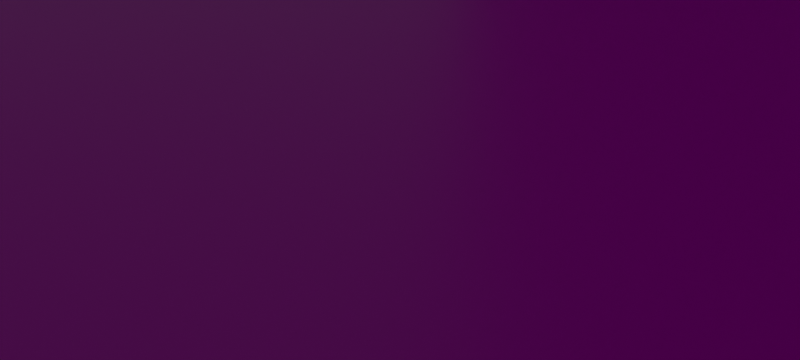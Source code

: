 # Source: SQUID_GAME-_tugofwar.blend  (saved by Blender 3.6.11; exported with 4.5.12 LTS)
import bpy
from mathutils import Matrix  # noqa: F401  (used for matrix-valued properties, if any)

bpy.ops.wm.read_factory_settings(use_empty=True)
scene = bpy.context.scene
scene.name = 'Scene'

# ---- collections
col_collection = bpy.data.collections.new('Collection'); scene.collection.children.link(col_collection)

# ---- images (referenced by path relative to the original .blend; pixels are not part of the script)
import os
ASSET_DIR = os.environ.get("B2B_ASSET_DIR", "")  # directory of the original .blend (textures are referenced by path, not embedded)
HERE = os.path.dirname(os.path.abspath(__file__))  # packed textures are extracted next to this script under _unpacked/

def load_image(name, relpath, width, height, colorspace="sRGB"):
    """Load a texture the original file referenced (path relative to the .blend, or extracted next to this script)."""
    p = next((c for c in (os.path.join(HERE, relpath), os.path.join(ASSET_DIR, relpath)) if relpath and os.path.exists(c)), "")
    if p:
        img = bpy.data.images.load(p, check_existing=True)
        img.name = name
    else:  # same state as the original file: an image datablock whose file is absent (Cycles renders it pink)
        img = bpy.data.images.new(name, width, height)
        img.source = "FILE"
        img.filepath = "//" + (relpath or name)
    img.colorspace_settings.name = colorspace
    return img
img_metal046b_2k_color_jpg = load_image('Metal046B_2K_Color.jpg', 'Metal046B_2K_Color.jpg', 1024, 1024, 'sRGB')
img_metal046b_2k_normalgl_jpg = load_image('Metal046B_2K_NormalGL.jpg', 'Metal046B_2K_NormalGL.jpg', 1024, 1024, 'Non-Color')
img_metal046b_2k_roughness_jpg = load_image('Metal046B_2K_Roughness.jpg', 'Metal046B_2K_Roughness.jpg', 1024, 1024, 'Non-Color')
img_metal046b_2k_displacement_jpg = load_image('Metal046B_2K_Displacement.jpg', 'Metal046B_2K_Displacement.jpg', 1024, 1024, 'Non-Color')
img_bricks058_2k_normalgl_jpg = load_image('Bricks058_2K_NormalGL.jpg', 'Bricks058_2K_NormalGL.jpg', 1024, 1024, 'Non-Color')
img_bricks058_2k_roughness_jpg = load_image('Bricks058_2K_Roughness.jpg', 'Bricks058_2K_Roughness.jpg', 1024, 1024, 'sRGB')
img_bricks058_2k_color_jpg = load_image('Bricks058_2K_Color.jpg', 'Bricks058_2K_Color.jpg', 1024, 1024, 'sRGB')
img_bricks058_2k_ambientocclusion_jpg = load_image('Bricks058_2K_AmbientOcclusion.jpg', 'Bricks058_2K_AmbientOcclusion.jpg', 1024, 1024, 'Non-Color')
img_bricks060_2k_normalgl_jpg = load_image('Bricks060_2K_NormalGL.jpg', 'Bricks060_2K_NormalGL.jpg', 1024, 1024, 'Non-Color')
img_bricks060_2k_color_jpg = load_image('Bricks060_2K_Color.jpg', 'Bricks060_2K_Color.jpg', 1024, 1024, 'sRGB')
img_plastic016b_4k_normalgl_jpg = load_image('Plastic016B_4K_NormalGL.jpg', 'Plastic016B_4K_NormalGL.jpg', 1024, 1024, 'Non-Color')
img_plastic016b_4k_color_jpg = load_image('Plastic016B_4K_Color.jpg', 'Plastic016B_4K_Color.jpg', 1024, 1024, 'sRGB')
img_plastic016b_4k_roughness_jpg = load_image('Plastic016B_4K_Roughness.jpg', 'Plastic016B_4K_Roughness.jpg', 1024, 1024, 'Non-Color')

# ---- materials (node trees are filled in below, after node groups)
mat_material = bpy.data.materials.new('Material')
mat_material.alpha_threshold = 0.0
mat_material.use_transparent_shadow = False
mat_material.roughness = 0.5
mat_material.line_color = (0.0, 0.0, 0.0, 1.0)
mat_material_002 = bpy.data.materials.new('Material.002')
mat_material_002.use_transparent_shadow = False
mat_material_005 = bpy.data.materials.new('Material.005')
mat_material_005.use_transparent_shadow = False
mat_material_006 = bpy.data.materials.new('Material.006')
mat_material_006.use_transparent_shadow = False
mat_material_008 = bpy.data.materials.new('Material.008')
mat_material_008.use_transparent_shadow = False
mat_material_007 = bpy.data.materials.new('Material.007')
mat_material_007.use_transparent_shadow = False

# ---- material node trees
mat_material.use_nodes = True; mat_material.node_tree.nodes.clear()
_N = mat_material.node_tree.nodes; _L = mat_material.node_tree.links
n0 = _N.new('ShaderNodeOutputMaterial'); n0.name = 'Material Output'; n0.location = (1306, 300)
n1 = _N.new('ShaderNodeTexImage'); n1.name = 'Image Texture'; n1.location = (-273, 231)
n1.image = img_metal046b_2k_color_jpg
n2 = _N.new('ShaderNodeTexImage'); n2.name = 'Image Texture.001'; n2.location = (-553, -89)
n2.image = img_metal046b_2k_normalgl_jpg
n3 = _N.new('ShaderNodeNormalMap'); n3.name = 'Normal Map'; n3.location = (-236, -314)
n4 = _N.new('ShaderNodeTexImage'); n4.name = 'Image Texture.002'; n4.location = (376, -302)
n4.image = img_metal046b_2k_roughness_jpg
n5 = _N.new('ShaderNodeValToRGB'); n5.name = 'Color Ramp'; n5.location = (-193, -25)
while len(n5.color_ramp.elements) > 1: n5.color_ramp.elements.remove(n5.color_ramp.elements[-1])
n5.color_ramp.elements[0].position = 0.0; n5.color_ramp.elements[0].color = (0.0, 0.0, 0.0, 1.0)
_e = n5.color_ramp.elements.new(1.0); _e.color = (1.0, 1.0, 1.0, 1.0)
n6 = _N.new('ShaderNodeBsdfPrincipled'); n6.name = 'Principled BSDF'; n6.location = (460, 577)
n6.distribution = 'GGX'
n6.subsurface_method = 'RANDOM_WALK_SKIN'
n6.inputs[3].default_value = 1.45
n6.inputs[27].default_value = (0.0, 0.0, 0.0, 1.0)
n6.inputs[28].default_value = 1.0
n7 = _N.new('ShaderNodeTexImage'); n7.name = 'Image Texture.003'; n7.location = (-695, 345)
n7.image = img_metal046b_2k_displacement_jpg
_L.new(n6.outputs[0], n0.inputs[0])
_L.new(n1.outputs[0], n6.inputs[0])
_L.new(n2.outputs[0], n3.inputs[1])
_L.new(n3.outputs[0], n6.inputs[5])
_L.new(n5.outputs[0], n6.inputs[2])
_L.new(n4.outputs[0], n5.inputs[0])
n0.is_active_output = True
mat_material_002.use_nodes = True; mat_material_002.node_tree.nodes.clear()
_N = mat_material_002.node_tree.nodes; _L = mat_material_002.node_tree.links
n0 = _N.new('ShaderNodeTexCoord'); n0.name = 'Texture Coordinate'; n0.location = (-423, 427)
n1 = _N.new('ShaderNodeOutputMaterial'); n1.name = 'Material Output'; n1.location = (1585, 740)
n2 = _N.new('ShaderNodeBsdfPrincipled'); n2.name = 'Principled BSDF'; n2.location = (1030, 677)
n2.distribution = 'GGX'
n2.subsurface_method = 'RANDOM_WALK_SKIN'
n2.inputs[3].default_value = 1.45
n2.inputs[27].default_value = (0.0, 0.0, 0.0, 1.0)
n2.inputs[28].default_value = 1.0
n3 = _N.new('ShaderNodeNormalMap'); n3.name = 'Normal Map'; n3.location = (708, 38)
n4 = _N.new('ShaderNodeTexImage'); n4.name = 'Image Texture.001'; n4.location = (689, -183)
n4.image = img_bricks058_2k_normalgl_jpg
n5 = _N.new('ShaderNodeTexImage'); n5.name = 'Image Texture.002'; n5.location = (-299, 90)
n5.image = img_bricks058_2k_roughness_jpg
n6 = _N.new('ShaderNodeMapping'); n6.name = 'Mapping'; n6.location = (-174, 417)
n6.inputs[1].default_value = (0.9, -7.6, 0.0)
n6.inputs[2].default_value = (3.142, 3.142, 1.571)
n6.inputs[3].default_value = (20.0, 20.0, 0.0)
n7 = _N.new('ShaderNodeValToRGB'); n7.name = 'Color Ramp'; n7.location = (342, 53)
while len(n7.color_ramp.elements) > 1: n7.color_ramp.elements.remove(n7.color_ramp.elements[-1])
n7.color_ramp.elements[0].position = 0.6888; n7.color_ramp.elements[0].color = (0.0, 0.0, 0.0, 1.0)
_e = n7.color_ramp.elements.new(1.0); _e.color = (1.0, 1.0, 1.0, 1.0)
n8 = _N.new('ShaderNodeMix'); n8.name = 'Mix'; n8.location = (379, 299)
n8.data_type = 'RGBA'
n8.blend_type = 'MULTIPLY'
n9 = _N.new('ShaderNodeTexImage'); n9.name = 'Image Texture'; n9.location = (63, 408)
n9.image = img_bricks058_2k_color_jpg
n10 = _N.new('ShaderNodeTexImage'); n10.name = 'Image Texture.003'; n10.location = (47, -5)
n10.image = img_bricks058_2k_ambientocclusion_jpg
_L.new(n2.outputs[0], n1.inputs[0])
_L.new(n6.outputs[0], n9.inputs[0])
_L.new(n0.outputs[2], n6.inputs[0])
_L.new(n7.outputs[0], n2.inputs[2])
_L.new(n3.outputs[0], n2.inputs[5])
_L.new(n4.outputs[0], n3.inputs[1])
_L.new(n8.outputs[2], n2.inputs[0])
_L.new(n9.outputs[0], n8.inputs[6])
_L.new(n10.outputs[0], n8.inputs[7])
n1.is_active_output = True
mat_material_005.use_nodes = True; mat_material_005.node_tree.nodes.clear()
_N = mat_material_005.node_tree.nodes; _L = mat_material_005.node_tree.links
n0 = _N.new('ShaderNodeTexCoord'); n0.name = 'Texture Coordinate'; n0.location = (-845, 198)
n1 = _N.new('ShaderNodeMapping'); n1.name = 'Mapping'; n1.location = (-644, 192)
n1.inputs[2].default_value = (3.142, 3.142, 1.571)
n1.inputs[3].default_value = (10.0, 20.0, 0.5)
n2 = _N.new('ShaderNodeNormalMap'); n2.name = 'Normal Map'; n2.location = (-217, -281)
n3 = _N.new('ShaderNodeTexImage'); n3.name = 'Image Texture.001'; n3.location = (-577, -188)
n3.image = img_bricks060_2k_normalgl_jpg
n4 = _N.new('ShaderNodeOutputMaterial'); n4.name = 'Material Output'; n4.location = (707, 343)
n5 = _N.new('ShaderNodeBsdfPrincipled'); n5.name = 'Principled BSDF'; n5.location = (425, 366)
n5.distribution = 'GGX'
n5.subsurface_method = 'RANDOM_WALK_SKIN'
n5.inputs[3].default_value = 1.45
n5.inputs[27].default_value = (0.0, 0.0, 0.0, 1.0)
n5.inputs[28].default_value = 1.0
n6 = _N.new('ShaderNodeTexImage'); n6.name = 'Image Texture'; n6.location = (-77, 596)
n6.image = img_bricks060_2k_color_jpg
n7 = _N.new('ShaderNodeValToRGB'); n7.name = 'Color Ramp'; n7.location = (-142, 45)
while len(n7.color_ramp.elements) > 1: n7.color_ramp.elements.remove(n7.color_ramp.elements[-1])
n7.color_ramp.elements[0].position = 0.0; n7.color_ramp.elements[0].color = (0.0, 0.0, 0.0, 1.0)
_e = n7.color_ramp.elements.new(1.0); _e.color = (1.0, 1.0, 1.0, 1.0)
n8 = _N.new('ShaderNodeTexImage'); n8.name = 'Image Texture.002'; n8.location = (-424, 113)
_L.new(n5.outputs[0], n4.inputs[0])
_L.new(n6.outputs[0], n5.inputs[0])
_L.new(n0.outputs[2], n1.inputs[0])
_L.new(n2.outputs[0], n5.inputs[5])
_L.new(n3.outputs[0], n2.inputs[1])
_L.new(n1.outputs[0], n6.inputs[0])
_L.new(n7.outputs[0], n5.inputs[2])
_L.new(n8.outputs[0], n7.inputs[0])
n4.is_active_output = True
mat_material_006.use_nodes = True; mat_material_006.node_tree.nodes.clear()
_N = mat_material_006.node_tree.nodes; _L = mat_material_006.node_tree.links
n0 = _N.new('ShaderNodeBsdfPrincipled'); n0.name = 'Principled BSDF'; n0.location = (10, 300)
n0.distribution = 'GGX'
n0.subsurface_method = 'RANDOM_WALK_SKIN'
n0.inputs[3].default_value = 1.45
n0.inputs[27].default_value = (0.0, 0.0, 0.0, 1.0)
n0.inputs[28].default_value = 1.0
n1 = _N.new('ShaderNodeOutputMaterial'); n1.name = 'Material Output'; n1.location = (300, 300)
n2 = _N.new('ShaderNodeNormalMap'); n2.name = 'Normal Map'; n2.location = (-198, -129)
n3 = _N.new('ShaderNodeTexImage'); n3.name = 'Image Texture.001'; n3.location = (-530, -75)
n3.image = img_plastic016b_4k_normalgl_jpg
n4 = _N.new('ShaderNodeTexImage'); n4.name = 'Image Texture'; n4.location = (-471, 788)
n4.image = img_plastic016b_4k_color_jpg
n5 = _N.new('ShaderNodeTexImage'); n5.name = 'Image Texture.002'; n5.location = (-780, 264)
n5.image = img_plastic016b_4k_roughness_jpg
n6 = _N.new('ShaderNodeValToRGB'); n6.name = 'Color Ramp'; n6.location = (-379, 256)
while len(n6.color_ramp.elements) > 1: n6.color_ramp.elements.remove(n6.color_ramp.elements[-1])
n6.color_ramp.elements[0].position = 0.0; n6.color_ramp.elements[0].color = (0.0, 0.0, 0.0, 1.0)
_e = n6.color_ramp.elements.new(1.0); _e.color = (1.0, 1.0, 1.0, 1.0)
_L.new(n0.outputs[0], n1.inputs[0])
_L.new(n4.outputs[0], n0.inputs[0])
_L.new(n2.outputs[0], n0.inputs[5])
_L.new(n3.outputs[0], n2.inputs[1])
_L.new(n6.outputs[0], n0.inputs[2])
_L.new(n5.outputs[0], n6.inputs[0])
n1.is_active_output = True
mat_material_008.use_nodes = True; mat_material_008.node_tree.nodes.clear()
_N = mat_material_008.node_tree.nodes; _L = mat_material_008.node_tree.links
n0 = _N.new('ShaderNodeBsdfPrincipled'); n0.name = 'Principled BSDF'; n0.location = (10, 300)
n0.distribution = 'GGX'
n0.subsurface_method = 'RANDOM_WALK_SKIN'
n0.inputs[3].default_value = 1.45
n0.inputs[27].default_value = (0.0, 0.0, 0.0, 1.0)
n0.inputs[28].default_value = 1.0
n1 = _N.new('ShaderNodeOutputMaterial'); n1.name = 'Material Output'; n1.location = (300, 300)
n2 = _N.new('ShaderNodeTexImage'); n2.name = 'Image Texture'; n2.location = (-430, 283)
n2.image = img_plastic016b_4k_color_jpg
n3 = _N.new('ShaderNodeValToRGB'); n3.name = 'Color Ramp'; n3.location = (-341, -108)
while len(n3.color_ramp.elements) > 1: n3.color_ramp.elements.remove(n3.color_ramp.elements[-1])
n3.color_ramp.elements[0].position = 0.0; n3.color_ramp.elements[0].color = (0.0, 0.0, 0.0, 1.0)
_e = n3.color_ramp.elements.new(1.0); _e.color = (1.0, 1.0, 1.0, 1.0)
n4 = _N.new('ShaderNodeTexImage'); n4.name = 'Image Texture.001'; n4.location = (-692, -29)
n4.image = img_plastic016b_4k_roughness_jpg
n5 = _N.new('ShaderNodeNormalMap'); n5.name = 'Normal Map'; n5.location = (-252, -354)
n6 = _N.new('ShaderNodeTexImage'); n6.name = 'Image Texture.002'; n6.location = (-595, -345)
n6.image = img_plastic016b_4k_normalgl_jpg
_L.new(n0.outputs[0], n1.inputs[0])
_L.new(n2.outputs[0], n0.inputs[0])
_L.new(n4.outputs[0], n3.inputs[0])
_L.new(n3.outputs[0], n0.inputs[2])
_L.new(n5.outputs[0], n0.inputs[5])
_L.new(n6.outputs[0], n5.inputs[1])
n1.is_active_output = True
mat_material_007.use_nodes = True; mat_material_007.node_tree.nodes.clear()
_N = mat_material_007.node_tree.nodes; _L = mat_material_007.node_tree.links
n0 = _N.new('ShaderNodeBsdfPrincipled'); n0.name = 'Principled BSDF'; n0.location = (10, 300)
n0.distribution = 'GGX'
n0.subsurface_method = 'RANDOM_WALK_SKIN'
n0.inputs[3].default_value = 1.45
n0.inputs[27].default_value = (0.0, 0.0, 0.0, 1.0)
n0.inputs[28].default_value = 1.0
n1 = _N.new('ShaderNodeOutputMaterial'); n1.name = 'Material Output'; n1.location = (300, 300)
n2 = _N.new('ShaderNodeTexImage'); n2.name = 'Image Texture'; n2.location = (-333, 216)
n2.image = img_plastic016b_4k_color_jpg
n3 = _N.new('ShaderNodeNormalMap'); n3.name = 'Normal Map'; n3.location = (-194, -557)
n4 = _N.new('ShaderNodeTexImage'); n4.name = 'Image Texture.001'; n4.location = (-559, -527)
n4.image = img_plastic016b_4k_normalgl_jpg
n5 = _N.new('ShaderNodeValToRGB'); n5.name = 'Color Ramp'; n5.location = (-364, -148)
while len(n5.color_ramp.elements) > 1: n5.color_ramp.elements.remove(n5.color_ramp.elements[-1])
n5.color_ramp.elements[0].position = 0.0; n5.color_ramp.elements[0].color = (0.0, 0.0, 0.0, 1.0)
_e = n5.color_ramp.elements.new(1.0); _e.color = (1.0, 1.0, 1.0, 1.0)
n6 = _N.new('ShaderNodeTexImage'); n6.name = 'Image Texture.002'; n6.location = (-781, -206)
n6.image = img_plastic016b_4k_roughness_jpg
_L.new(n0.outputs[0], n1.inputs[0])
_L.new(n2.outputs[0], n0.inputs[0])
_L.new(n3.outputs[0], n0.inputs[5])
_L.new(n4.outputs[0], n3.inputs[1])
_L.new(n5.outputs[0], n0.inputs[2])
_L.new(n6.outputs[0], n5.inputs[0])
n1.is_active_output = True

# ---- world
world_world = bpy.data.worlds.new('World'); scene.world = world_world
world_world.use_nodes = True; world_world.node_tree.nodes.clear()
_N = world_world.node_tree.nodes; _L = world_world.node_tree.links
n0 = _N.new('ShaderNodeOutputWorld'); n0.name = 'World Output'; n0.location = (300, 300)
n1 = _N.new('ShaderNodeBackground'); n1.name = 'Background'; n1.location = (10, 300)
n1.inputs[0].default_value = (0.05088, 0.05088, 0.05088, 1.0)
_L.new(n1.outputs[0], n0.inputs[0])
n0.is_active_output = True
world_world.color = (0.05088, 0.05088, 0.05088)
world_world.use_sun_shadow = False
world_world.sun_shadow_jitter_overblur = 0.0

# ---- cameras
cam_camera = bpy.data.cameras.new('Camera')
cam_camera.clip_end = 100.0
cam_camera.ortho_scale = 7.314

# ---- lights
light_light = bpy.data.lights.new('Light', 'AREA')
light_light.color = (1.0, 0.8687, 0.878)
light_light.transmission_factor = 0.0
light_light.energy = 1.571e+04
light_light.shadow_soft_size = 4.0
light_light.shadow_maximum_resolution = 0.006
light_light.use_absolute_resolution = True
light_light.shape = 'RECTANGLE'
light_light.size = 0.0
light_light.size_y = 0.0
light_point = bpy.data.lights.new('Point', 'AREA')
light_point.transmission_factor = 0.0
light_point.energy = 1.571e+04
light_point.shadow_soft_size = 26.51
light_point.shadow_maximum_resolution = 0.006
light_point.use_absolute_resolution = True
light_point.shape = 'RECTANGLE'
light_point.size = 0.0
light_point.size_y = 0.0
light_point_001 = bpy.data.lights.new('Point.001', 'AREA')
light_point_001.color = (0.9983, 1.0, 0.8954)
light_point_001.transmission_factor = 0.0
light_point_001.energy = 7854.0
light_point_001.shadow_maximum_resolution = 0.006
light_point_001.use_absolute_resolution = True
light_point_001.shape = 'RECTANGLE'
light_point_001.size = 0.0
light_point_001.size_y = 0.0
light_light_001 = bpy.data.lights.new('Light.001', 'AREA')
light_light_001.color = (1.0, 0.8687, 0.878)
light_light_001.transmission_factor = 0.0
light_light_001.energy = 7854.0
light_light_001.shadow_soft_size = 4.0
light_light_001.shadow_maximum_resolution = 0.006
light_light_001.use_absolute_resolution = True
light_light_001.shape = 'RECTANGLE'
light_light_001.size = 0.0
light_light_001.size_y = 0.0
light_point_002 = bpy.data.lights.new('Point.002', 'AREA')
light_point_002.transmission_factor = 0.0
light_point_002.energy = 1.571e+04
light_point_002.shadow_soft_size = 26.51
light_point_002.shadow_maximum_resolution = 0.006
light_point_002.use_absolute_resolution = True
light_point_002.shape = 'RECTANGLE'
light_point_002.size = 0.0
light_point_002.size_y = 0.0
light_point_003 = bpy.data.lights.new('Point.003', 'AREA')
light_point_003.transmission_factor = 0.0
light_point_003.energy = 1.571e+04
light_point_003.shadow_soft_size = 26.51
light_point_003.shadow_maximum_resolution = 0.006
light_point_003.use_absolute_resolution = True
light_point_003.shape = 'RECTANGLE'
light_point_003.size = 0.0
light_point_003.size_y = 0.0
light_point_004 = bpy.data.lights.new('Point.004', 'AREA')
light_point_004.transmission_factor = 0.0
light_point_004.energy = 1.571e+04
light_point_004.shadow_soft_size = 26.51
light_point_004.shadow_maximum_resolution = 0.006
light_point_004.use_absolute_resolution = True
light_point_004.shape = 'RECTANGLE'
light_point_004.size = 0.0
light_point_004.size_y = 0.0

# ---- meshes
me_cube = bpy.data.meshes.new('Cube')
me_cube.from_pydata([(1.0, 1.0, 1.0), (1.0, 1.0, -1.0), (1.0, -1.0, 1.0), (1.0, -1.0, -1.0), (-1.0, 1.0, 1.0), (-1.0, 1.0, -1.0), (-1.0, -1.0, 1.0), (-1.0, -1.0, -1.0)], [], [(0, 4, 6, 2), (3, 2, 6, 7), (7, 6, 4, 5), (5, 1, 3, 7), (1, 0, 2, 3), (5, 4, 0, 1)])
_uv = me_cube.uv_layers.new(name='UVMap')
_uv.uv.foreach_set('vector', [0.625, 0.5, 0.875, 0.5, 0.875, 0.75, 0.625, 0.75, 0.375, 0.75, 0.625, 0.75, 0.625, 1.0, 0.375, 1.0, 0.375, 0.0, 0.625, 0.0, 0.625, 0.25, 0.375, 0.25, 0.125, 0.5, 0.375, 0.5, 0.375, 0.75, 0.125, 0.75, 0.375, 0.5, 0.625, 0.5, 0.625, 0.75, 0.375, 0.75, 0.375, 0.25, 0.625, 0.25, 0.625, 0.5, 0.375, 0.5])
me_cube.materials.append(mat_material)
me_cube.use_mirror_vertex_groups = False
me_cube.update()
me_cube_001 = bpy.data.meshes.new('Cube.001')
me_cube_001.from_pydata([(-1.0, -1.0, -1.0), (-1.0, -1.0, 1.0), (-1.0, 1.0, -1.0), (-1.0, 1.0, 1.0), (1.0, -1.0, -1.0), (1.0, -1.0, 1.0), (1.0, 1.0, -1.0), (1.0, 1.0, 1.0)], [], [(0, 1, 3, 2), (2, 3, 7, 6), (6, 7, 5, 4), (4, 5, 1, 0), (2, 6, 4, 0), (7, 3, 1, 5)])
me_cube_001.polygons.foreach_set('use_smooth', [True] * 6)
_uv = me_cube_001.uv_layers.new(name='UVMap')
_uv.uv.foreach_set('vector', [0.375, 0.0, 0.625, 0.0, 0.625, 0.25, 0.375, 0.25, 0.375, 0.25, 0.625, 0.25, 0.625, 0.5, 0.375, 0.5, 0.375, 0.5, 0.625, 0.5, 0.625, 0.75, 0.375, 0.75, 0.375, 0.75, 0.625, 0.75, 0.625, 1.0, 0.375, 1.0, 0.125, 0.5, 0.375, 0.5, 0.375, 0.75, 0.125, 0.75, 0.625, 0.5, 0.875, 0.5, 0.875, 0.75, 0.625, 0.75])
me_cube_001.materials.append(mat_material_002)
me_cube_001.update()
me_cube_006 = bpy.data.meshes.new('Cube.006')
me_cube_006.from_pydata([(-0.6763, -1.0, -0.6763), (-0.6763, -1.0, 0.6763), (-1.0, 1.0, -1.0), (-1.0, 1.0, 1.0), (0.6763, -1.0, -0.6763), (0.6763, -1.0, 0.6763), (1.0, 1.0, -1.0), (1.0, 1.0, 1.0), (-1.0, -1.0, -1.0), (-1.0, -1.0, 1.0), (1.0, -1.0, 1.0), (1.0, -1.0, -1.0), (-0.6763, 0.999, -0.6763), (-0.6763, 0.999, 0.6763), (0.6763, 0.999, 0.6763), (0.6763, 0.999, -0.6763), (-0.6763, 0.999, -0.6763), (-0.6763, 0.999, 0.6763), (0.6763, 0.999, 0.6763), (0.6763, 0.999, -0.6763)], [], [(8, 9, 3, 2), (2, 3, 7, 6), (6, 7, 10, 11), (5, 1, 17, 18), (2, 6, 11, 8), (7, 3, 9, 10), (0, 1, 9, 8), (5, 4, 11, 10), (4, 0, 8, 11), (1, 5, 10, 9), (15, 14, 13, 12), (4, 5, 18, 19), (0, 4, 19, 16), (1, 0, 16, 17), (12, 13, 17, 16), (14, 15, 19, 18), (15, 12, 16, 19), (13, 14, 18, 17)])
_uv = me_cube_006.uv_layers.new(name='UVMap')
_uv.uv.foreach_set('vector', [0.375, 0.0, 0.625, 0.0, 0.625, 0.25, 0.375, 0.25, 0.375, 0.25, 0.625, 0.25, 0.625, 0.5, 0.375, 0.5, 0.375, 0.5, 0.625, 0.5, 0.625, 0.75, 0.375, 0.75, 0.5845, 0.7905, 0.5845, 0.9595, 0.5845, 0.9595, 0.5845, 0.7905, 0.125, 0.5, 0.375, 0.5, 0.375, 0.75, 0.125, 0.75, 0.625, 0.5, 0.875, 0.5, 0.875, 0.75, 0.625, 0.75, 0.4155, 0.9595, 0.5845, 0.9595, 0.625, 1.0, 0.375, 1.0, 0.5845, 0.7905, 0.4155, 0.7905, 0.375, 0.75, 0.625, 0.75, 0.4155, 0.7905, 0.4155, 0.9595, 0.375, 1.0, 0.375, 0.75, 0.5845, 0.9595, 0.5845, 0.7905, 0.625, 0.75, 0.625, 1.0, 0.4155, 0.7905, 0.5845, 0.7905, 0.5845, 0.9595, 0.4155, 0.9595, 0.4155, 0.7905, 0.5845, 0.7905, 0.5845, 0.7905, 0.4155, 0.7905, 0.4155, 0.9595, 0.4155, 0.7905, 0.4155, 0.7905, 0.4155, 0.9595, 0.5845, 0.9595, 0.4155, 0.9595, 0.4155, 0.9595, 0.5845, 0.9595, 0.4155, 0.9595, 0.5845, 0.9595, 0.5845, 0.9595, 0.4155, 0.9595, 0.5845, 0.7905, 0.4155, 0.7905, 0.4155, 0.7905, 0.5845, 0.7905, 0.4155, 0.7905, 0.4155, 0.9595, 0.4155, 0.9595, 0.4155, 0.7905, 0.5845, 0.9595, 0.5845, 0.7905, 0.5845, 0.7905, 0.5845, 0.9595])
me_cube_006.materials.append(mat_material_005)
me_cube_006.update()
me_cube_007 = bpy.data.meshes.new('Cube.007')
me_cube_007.from_pydata([(-1.0, -1.0, -1.0), (-1.0, -1.0, 1.0), (-1.0, 1.0, -1.0), (-1.0, 1.0, 1.0), (1.0, -1.0, -1.0), (1.0, -1.0, 1.0), (1.0, 1.0, -1.0), (1.0, 1.0, 1.0)], [], [(0, 1, 3, 2), (2, 3, 7, 6), (6, 7, 5, 4), (4, 5, 1, 0), (2, 6, 4, 0), (7, 3, 1, 5)])
_uv = me_cube_007.uv_layers.new(name='UVMap')
_uv.uv.foreach_set('vector', [0.375, 0.0, 0.625, 0.0, 0.625, 0.25, 0.375, 0.25, 0.375, 0.25, 0.625, 0.25, 0.625, 0.5, 0.375, 0.5, 0.375, 0.5, 0.625, 0.5, 0.625, 0.75, 0.375, 0.75, 0.375, 0.75, 0.625, 0.75, 0.625, 1.0, 0.375, 1.0, 0.125, 0.5, 0.375, 0.5, 0.375, 0.75, 0.125, 0.75, 0.625, 0.5, 0.875, 0.5, 0.875, 0.75, 0.625, 0.75])
me_cube_007.materials.append(mat_material_006)
me_cube_007.update()
me_cube_008 = bpy.data.meshes.new('Cube.008')
me_cube_008.from_pydata([(-1.0, -1.0, -1.0), (-1.0, -1.0, 1.0), (-1.0, 1.0, -1.0), (-1.0, 1.0, 1.0), (1.0, -1.0, -1.0), (1.0, -1.0, 1.0), (1.0, 1.0, -1.0), (1.0, 1.0, 1.0)], [], [(0, 1, 3, 2), (2, 3, 7, 6), (6, 7, 5, 4), (4, 5, 1, 0), (2, 6, 4, 0), (7, 3, 1, 5)])
_uv = me_cube_008.uv_layers.new(name='UVMap')
_uv.uv.foreach_set('vector', [0.375, 0.0, 0.625, 0.0, 0.625, 0.25, 0.375, 0.25, 0.375, 0.25, 0.625, 0.25, 0.625, 0.5, 0.375, 0.5, 0.375, 0.5, 0.625, 0.5, 0.625, 0.75, 0.375, 0.75, 0.375, 0.75, 0.625, 0.75, 0.625, 1.0, 0.375, 1.0, 0.125, 0.5, 0.375, 0.5, 0.375, 0.75, 0.125, 0.75, 0.625, 0.5, 0.875, 0.5, 0.875, 0.75, 0.625, 0.75])
me_cube_008.update()
me_cube_009 = bpy.data.meshes.new('Cube.009')
me_cube_009.from_pydata([(-0.7585, -0.7585, -1.0), (-1.0, -1.0, 1.0), (-0.7585, 0.7585, -1.0), (-1.0, 1.0, 1.0), (0.7585, -0.7585, -1.0), (1.0, -1.0, 1.0), (0.7585, 0.7585, -1.0), (1.0, 1.0, 1.0), (-1.0, -1.0, 1.0), (-1.0, 1.0, 1.0), (1.0, 1.0, 1.0), (1.0, -1.0, 1.0), (-1.0, 1.0, -1.0), (-1.0, -1.0, -1.0), (1.0, 1.0, -1.0), (1.0, -1.0, -1.0), (-1.0, 1.0, -1.0), (-1.0, -1.0, -1.0), (1.0, 1.0, -1.0), (1.0, -1.0, -1.0), (-0.7585, 0.7585, 1.0), (-0.7585, -0.7585, 1.0), (0.7585, 0.7585, 1.0), (0.7585, -0.7585, 1.0)], [], [(13, 8, 9, 12), (12, 9, 10, 14), (14, 10, 11, 15), (15, 11, 8, 13), (4, 0, 21, 23), (7, 3, 1, 5), (1, 3, 9, 8), (3, 7, 10, 9), (7, 5, 11, 10), (5, 1, 8, 11), (16, 17, 13, 12), (18, 16, 12, 14), (19, 18, 14, 15), (17, 19, 15, 13), (2, 0, 17, 16), (6, 2, 16, 18), (4, 6, 18, 19), (0, 4, 19, 17), (20, 22, 23, 21), (2, 6, 22, 20), (6, 4, 23, 22), (0, 2, 20, 21)])
_uv = me_cube_009.uv_layers.new(name='UVMap')
_uv.uv.foreach_set('vector', [0.375, 0.0, 0.625, 0.0, 0.625, 0.25, 0.375, 0.25, 0.375, 0.25, 0.625, 0.25, 0.625, 0.5, 0.375, 0.5, 0.375, 0.5, 0.625, 0.5, 0.625, 0.75, 0.375, 0.75, 0.375, 0.75, 0.625, 0.75, 0.625, 1.0, 0.375, 1.0, 0.3448, 0.7198, 0.1552, 0.7198, 0.1552, 0.7198, 0.3448, 0.7198, 0.625, 0.5, 0.875, 0.5, 0.875, 0.75, 0.625, 0.75, 0.875, 0.75, 0.875, 0.5, 0.875, 0.5, 0.875, 0.75, 0.875, 0.5, 0.625, 0.5, 0.625, 0.5, 0.875, 0.5, 0.625, 0.5, 0.625, 0.75, 0.625, 0.75, 0.625, 0.5, 0.625, 0.75, 0.875, 0.75, 0.875, 0.75, 0.625, 0.75, 0.125, 0.5, 0.125, 0.75, 0.125, 0.75, 0.125, 0.5, 0.375, 0.5, 0.125, 0.5, 0.125, 0.5, 0.375, 0.5, 0.375, 0.75, 0.375, 0.5, 0.375, 0.5, 0.375, 0.75, 0.125, 0.75, 0.375, 0.75, 0.375, 0.75, 0.125, 0.75, 0.1552, 0.5302, 0.1552, 0.7198, 0.125, 0.75, 0.125, 0.5, 0.3448, 0.5302, 0.1552, 0.5302, 0.125, 0.5, 0.375, 0.5, 0.3448, 0.7198, 0.3448, 0.5302, 0.375, 0.5, 0.375, 0.75, 0.1552, 0.7198, 0.3448, 0.7198, 0.375, 0.75, 0.125, 0.75, 0.1552, 0.5302, 0.3448, 0.5302, 0.3448, 0.7198, 0.1552, 0.7198, 0.1552, 0.5302, 0.3448, 0.5302, 0.3448, 0.5302, 0.1552, 0.5302, 0.3448, 0.5302, 0.3448, 0.7198, 0.3448, 0.7198, 0.3448, 0.5302, 0.1552, 0.7198, 0.1552, 0.5302, 0.1552, 0.5302, 0.1552, 0.7198])
me_cube_009.update()
me_cube_011 = bpy.data.meshes.new('Cube.011')
me_cube_011.from_pydata([(-0.7585, -0.7585, -1.0), (-1.0, -1.0, 1.0), (-0.7585, 0.7585, -1.0), (-1.0, 1.0, 1.0), (0.7585, -0.7585, -1.0), (1.0, -1.0, 1.0), (0.7585, 0.7585, -1.0), (1.0, 1.0, 1.0), (-1.0, -1.0, 1.0), (-1.0, 1.0, 1.0), (1.0, 1.0, 1.0), (1.0, -1.0, 1.0), (-1.0, 1.0, -1.0), (-1.0, -1.0, -1.0), (1.0, 1.0, -1.0), (1.0, -1.0, -1.0), (-1.0, 1.0, -1.0), (-1.0, -1.0, -1.0), (1.0, 1.0, -1.0), (1.0, -1.0, -1.0), (-0.7585, 0.7585, 1.0), (-0.7585, -0.7585, 1.0), (0.7585, 0.7585, 1.0), (0.7585, -0.7585, 1.0)], [], [(13, 8, 9, 12), (12, 9, 10, 14), (14, 10, 11, 15), (15, 11, 8, 13), (4, 0, 21, 23), (7, 3, 1, 5), (1, 3, 9, 8), (3, 7, 10, 9), (7, 5, 11, 10), (5, 1, 8, 11), (16, 17, 13, 12), (18, 16, 12, 14), (19, 18, 14, 15), (17, 19, 15, 13), (2, 0, 17, 16), (6, 2, 16, 18), (4, 6, 18, 19), (0, 4, 19, 17), (20, 22, 23, 21), (2, 6, 22, 20), (6, 4, 23, 22), (0, 2, 20, 21)])
_uv = me_cube_011.uv_layers.new(name='UVMap')
_uv.uv.foreach_set('vector', [0.375, 0.0, 0.625, 0.0, 0.625, 0.25, 0.375, 0.25, 0.375, 0.25, 0.625, 0.25, 0.625, 0.5, 0.375, 0.5, 0.375, 0.5, 0.625, 0.5, 0.625, 0.75, 0.375, 0.75, 0.375, 0.75, 0.625, 0.75, 0.625, 1.0, 0.375, 1.0, 0.3448, 0.7198, 0.1552, 0.7198, 0.1552, 0.7198, 0.3448, 0.7198, 0.625, 0.5, 0.875, 0.5, 0.875, 0.75, 0.625, 0.75, 0.875, 0.75, 0.875, 0.5, 0.875, 0.5, 0.875, 0.75, 0.875, 0.5, 0.625, 0.5, 0.625, 0.5, 0.875, 0.5, 0.625, 0.5, 0.625, 0.75, 0.625, 0.75, 0.625, 0.5, 0.625, 0.75, 0.875, 0.75, 0.875, 0.75, 0.625, 0.75, 0.125, 0.5, 0.125, 0.75, 0.125, 0.75, 0.125, 0.5, 0.375, 0.5, 0.125, 0.5, 0.125, 0.5, 0.375, 0.5, 0.375, 0.75, 0.375, 0.5, 0.375, 0.5, 0.375, 0.75, 0.125, 0.75, 0.375, 0.75, 0.375, 0.75, 0.125, 0.75, 0.1552, 0.5302, 0.1552, 0.7198, 0.125, 0.75, 0.125, 0.5, 0.3448, 0.5302, 0.1552, 0.5302, 0.125, 0.5, 0.375, 0.5, 0.3448, 0.7198, 0.3448, 0.5302, 0.375, 0.5, 0.375, 0.75, 0.1552, 0.7198, 0.3448, 0.7198, 0.375, 0.75, 0.125, 0.75, 0.1552, 0.5302, 0.3448, 0.5302, 0.3448, 0.7198, 0.1552, 0.7198, 0.1552, 0.5302, 0.3448, 0.5302, 0.3448, 0.5302, 0.1552, 0.5302, 0.3448, 0.5302, 0.3448, 0.7198, 0.3448, 0.7198, 0.3448, 0.5302, 0.1552, 0.7198, 0.1552, 0.5302, 0.1552, 0.5302, 0.1552, 0.7198])
me_cube_011.update()
me_cube_012 = bpy.data.meshes.new('Cube.012')
me_cube_012.from_pydata([(-1.0, -1.0, -1.0), (-1.0, -1.0, 1.0), (-1.0, 1.0, -1.0), (-1.0, 1.0, 1.0), (1.0, -1.0, -1.0), (1.0, -1.0, 1.0), (1.0, 1.0, -1.0), (1.0, 1.0, 1.0)], [], [(0, 1, 3, 2), (2, 3, 7, 6), (6, 7, 5, 4), (4, 5, 1, 0), (2, 6, 4, 0), (7, 3, 1, 5)])
_uv = me_cube_012.uv_layers.new(name='UVMap')
_uv.uv.foreach_set('vector', [0.375, 0.0, 0.625, 0.0, 0.625, 0.25, 0.375, 0.25, 0.375, 0.25, 0.625, 0.25, 0.625, 0.5, 0.375, 0.5, 0.375, 0.5, 0.625, 0.5, 0.625, 0.75, 0.375, 0.75, 0.375, 0.75, 0.625, 0.75, 0.625, 1.0, 0.375, 1.0, 0.125, 0.5, 0.375, 0.5, 0.375, 0.75, 0.125, 0.75, 0.625, 0.5, 0.875, 0.5, 0.875, 0.75, 0.625, 0.75])
me_cube_012.materials.append(mat_material_008)
me_cube_012.update()
me_cube_013 = bpy.data.meshes.new('Cube.013')
me_cube_013.from_pydata([(-1.0, -1.0, -1.0), (-1.0, -1.0, 1.0), (-1.0, 1.0, -1.0), (-1.0, 1.0, 1.0), (1.0, -1.0, -1.0), (1.0, -1.0, 1.0), (1.0, 1.0, -1.0), (1.0, 1.0, 1.0)], [], [(0, 1, 3, 2), (2, 3, 7, 6), (6, 7, 5, 4), (4, 5, 1, 0), (2, 6, 4, 0), (7, 3, 1, 5)])
_uv = me_cube_013.uv_layers.new(name='UVMap')
_uv.uv.foreach_set('vector', [0.375, 0.0, 0.625, 0.0, 0.625, 0.25, 0.375, 0.25, 0.375, 0.25, 0.625, 0.25, 0.625, 0.5, 0.375, 0.5, 0.375, 0.5, 0.625, 0.5, 0.625, 0.75, 0.375, 0.75, 0.375, 0.75, 0.625, 0.75, 0.625, 1.0, 0.375, 1.0, 0.125, 0.5, 0.375, 0.5, 0.375, 0.75, 0.125, 0.75, 0.625, 0.5, 0.875, 0.5, 0.875, 0.75, 0.625, 0.75])
me_cube_013.materials.append(mat_material_007)
me_cube_013.update()
me_cube_014 = bpy.data.meshes.new('Cube.014')
me_cube_014.from_pydata([(-1.0, -1.0, -1.0), (-1.0, -1.0, 1.0), (-1.0, 1.0, -1.0), (-1.0, 1.0, 1.0), (1.0, -1.0, -1.0), (1.0, -1.0, 1.0), (1.0, 1.0, -1.0), (1.0, 1.0, 1.0)], [], [(0, 1, 3, 2), (2, 3, 7, 6), (6, 7, 5, 4), (4, 5, 1, 0), (2, 6, 4, 0), (7, 3, 1, 5)])
_uv = me_cube_014.uv_layers.new(name='UVMap')
_uv.uv.foreach_set('vector', [0.375, 0.0, 0.625, 0.0, 0.625, 0.25, 0.375, 0.25, 0.375, 0.25, 0.625, 0.25, 0.625, 0.5, 0.375, 0.5, 0.375, 0.5, 0.625, 0.5, 0.625, 0.75, 0.375, 0.75, 0.375, 0.75, 0.625, 0.75, 0.625, 1.0, 0.375, 1.0, 0.125, 0.5, 0.375, 0.5, 0.375, 0.75, 0.125, 0.75, 0.625, 0.5, 0.875, 0.5, 0.875, 0.75, 0.625, 0.75])
me_cube_014.materials.append(mat_material_007)
me_cube_014.update()
me_cube_015 = bpy.data.meshes.new('Cube.015')
me_cube_015.from_pydata([(-1.0, -1.0, -1.0), (-1.0, -1.0, 1.0), (-1.0, 1.0, -1.0), (-1.0, 1.0, 1.0), (1.0, -1.0, -1.0), (1.0, -1.0, 1.0), (1.0, 1.0, -1.0), (1.0, 1.0, 1.0)], [], [(0, 1, 3, 2), (2, 3, 7, 6), (6, 7, 5, 4), (4, 5, 1, 0), (2, 6, 4, 0), (7, 3, 1, 5)])
_uv = me_cube_015.uv_layers.new(name='UVMap')
_uv.uv.foreach_set('vector', [0.375, 0.0, 0.625, 0.0, 0.625, 0.25, 0.375, 0.25, 0.375, 0.25, 0.625, 0.25, 0.625, 0.5, 0.375, 0.5, 0.375, 0.5, 0.625, 0.5, 0.625, 0.75, 0.375, 0.75, 0.375, 0.75, 0.625, 0.75, 0.625, 1.0, 0.375, 1.0, 0.125, 0.5, 0.375, 0.5, 0.375, 0.75, 0.125, 0.75, 0.625, 0.5, 0.875, 0.5, 0.875, 0.75, 0.625, 0.75])
me_cube_015.materials.append(mat_material_007)
me_cube_015.update()
me_cube_016 = bpy.data.meshes.new('Cube.016')
me_cube_016.from_pydata([(-1.0, -1.0, -1.0), (-1.0, -1.0, 1.0), (-1.0, 1.0, -1.0), (-1.0, 1.0, 1.0), (1.0, -1.0, -1.0), (1.0, -1.0, 1.0), (1.0, 1.0, -1.0), (1.0, 1.0, 1.0)], [], [(0, 1, 3, 2), (2, 3, 7, 6), (6, 7, 5, 4), (4, 5, 1, 0), (2, 6, 4, 0), (7, 3, 1, 5)])
_uv = me_cube_016.uv_layers.new(name='UVMap')
_uv.uv.foreach_set('vector', [0.375, 0.0, 0.625, 0.0, 0.625, 0.25, 0.375, 0.25, 0.375, 0.25, 0.625, 0.25, 0.625, 0.5, 0.375, 0.5, 0.375, 0.5, 0.625, 0.5, 0.625, 0.75, 0.375, 0.75, 0.375, 0.75, 0.625, 0.75, 0.625, 1.0, 0.375, 1.0, 0.125, 0.5, 0.375, 0.5, 0.375, 0.75, 0.125, 0.75, 0.625, 0.5, 0.875, 0.5, 0.875, 0.75, 0.625, 0.75])
me_cube_016.materials.append(mat_material_008)
me_cube_016.update()
me_cube_017 = bpy.data.meshes.new('Cube.017')
me_cube_017.from_pydata([(-1.0, -1.0, -1.0), (-1.0, -1.0, 1.0), (-1.0, 1.0, -1.0), (-1.0, 1.0, 1.0), (1.0, -1.0, -1.0), (1.0, -1.0, 1.0), (1.0, 1.0, -1.0), (1.0, 1.0, 1.0)], [], [(0, 1, 3, 2), (2, 3, 7, 6), (6, 7, 5, 4), (4, 5, 1, 0), (2, 6, 4, 0), (7, 3, 1, 5)])
_uv = me_cube_017.uv_layers.new(name='UVMap')
_uv.uv.foreach_set('vector', [0.375, 0.0, 0.625, 0.0, 0.625, 0.25, 0.375, 0.25, 0.375, 0.25, 0.625, 0.25, 0.625, 0.5, 0.375, 0.5, 0.375, 0.5, 0.625, 0.5, 0.625, 0.75, 0.375, 0.75, 0.375, 0.75, 0.625, 0.75, 0.625, 1.0, 0.375, 1.0, 0.125, 0.5, 0.375, 0.5, 0.375, 0.75, 0.125, 0.75, 0.625, 0.5, 0.875, 0.5, 0.875, 0.75, 0.625, 0.75])
me_cube_017.materials.append(mat_material_008)
me_cube_017.update()

# ---- objects
ob_cube = bpy.data.objects.new('Cube', me_cube)
ob_light = bpy.data.objects.new('Light', light_light)
ob_camera = bpy.data.objects.new('Camera', cam_camera)
ob_cube_001 = bpy.data.objects.new('Cube.001', me_cube_001)
ob_point = bpy.data.objects.new('Point', light_point)
ob_point_001 = bpy.data.objects.new('Point.001', light_point_001)
ob_cube_002 = bpy.data.objects.new('Cube.002', me_cube_006)
ob_cube_003 = bpy.data.objects.new('Cube.003', me_cube_007)
ob_cube_004 = bpy.data.objects.new('Cube.004', me_cube_008)
ob_cube_005 = bpy.data.objects.new('Cube.005', me_cube_009)
ob_cube_006 = bpy.data.objects.new('Cube.006', me_cube_011)
ob_cube_007 = bpy.data.objects.new('Cube.007', me_cube_012)
ob_cube_008 = bpy.data.objects.new('Cube.008', me_cube_013)
ob_light_001 = bpy.data.objects.new('Light.001', light_light_001)
ob_cube_009 = bpy.data.objects.new('Cube.009', me_cube_014)
ob_cube_010 = bpy.data.objects.new('Cube.010', me_cube_015)
ob_point_002 = bpy.data.objects.new('Point.002', light_point_002)
ob_cube_011 = bpy.data.objects.new('Cube.011', me_cube_016)
ob_cube_012 = bpy.data.objects.new('Cube.012', me_cube_017)
ob_point_003 = bpy.data.objects.new('Point.003', light_point_003)
ob_point_004 = bpy.data.objects.new('Point.004', light_point_004)

# ---- transforms, parenting, visibility, modifiers, constraints
ob_cube.location = (0.0, 0.0, 0.5)
ob_cube.scale = (80.0, 90.0, 0.5)
ob_cube.lock_rotations_4d = False
ob_cube.empty_display_type = 'ARROWS'
ob_cube.lineart.crease_threshold = 0.0
_m = ob_cube.modifiers.new('Displace', 'DISPLACE')
_m.mid_level = 0.0
ob_light.location = (-43.52, 73.14, 175.1)
ob_light.rotation_euler = (-3.142, 1.571, 1.571)
ob_light.lock_rotations_4d = False
ob_light.empty_display_type = 'ARROWS'
ob_light.color = (0.0, 0.0, 0.0, 0.0)
ob_light.lineart.crease_threshold = 0.0
ob_camera.location = (7.359, -6.926, 4.958)
ob_camera.rotation_euler = (1.109, 0.0, 0.8149)
ob_camera.lock_rotations_4d = False
ob_camera.empty_display_type = 'ARROWS'
ob_camera.color = (0.0, 0.0, 0.0, 0.0)
ob_camera.display_type = 'WIRE'
ob_camera.lineart.crease_threshold = 0.0
ob_cube_001.location = (1.078, 117.9, 88.89)
ob_cube_001.scale = (107.0, 5.0, 88.96)
ob_point.location = (71.46, -18.86, 176.1)
ob_point.rotation_euler = (3.142, 1.571, 1.571)
ob_point_001.location = (1.144, 111.1, 130.6)
ob_cube_002.location = (0.5099, 109.7, 125.3)
ob_cube_002.scale = (10.0, 8.0, 8.0)
ob_cube_003.location = (-0.04723, 95.62, 117.8)
ob_cube_003.scale = (18.0, 18.0, 1.0)
ob_cube_004.location = (0.0, 0.0, 0.0)
ob_cube_005.location = (-9.121, 86.77, 115.6)
ob_cube_005.scale = (9.0, 9.0, 1.0)
ob_cube_006.location = (8.972, 86.83, 115.6)
ob_cube_006.scale = (9.0, 9.0, 1.0)
ob_cube_007.location = (-43.09, 94.88, 116.3)
ob_cube_007.scale = (25.0, 5.0, 1.0)
ob_cube_008.location = (43.25, 95.11, 116.0)
ob_cube_008.scale = (25.0, 5.0, 1.0)
ob_light_001.location = (32.06, 73.99, 177.2)
ob_light_001.rotation_euler = (-3.142, 1.571, 1.571)
ob_light_001.lock_rotations_4d = False
ob_light_001.empty_display_type = 'ARROWS'
ob_light_001.color = (0.0, 0.0, 0.0, 0.0)
ob_light_001.lineart.crease_threshold = 0.0
ob_cube_009.location = (-73.24, 40.15, 116.0)
ob_cube_009.rotation_euler = (3.142, 0.0, 1.571)
ob_cube_009.scale = (60.0, 5.0, 1.0)
ob_cube_010.location = (72.2, 39.94, 115.6)
ob_cube_010.rotation_euler = (3.142, 0.0, 1.571)
ob_cube_010.scale = (60.0, 5.0, 1.0)
ob_point_002.location = (-44.5, -18.34, 176.2)
ob_point_002.rotation_euler = (3.142, 1.571, 1.571)
ob_cube_011.location = (-63.46, -24.99, 116.1)
ob_cube_011.scale = (15.0, 5.0, 1.0)
ob_cube_012.location = (62.14, -24.66, 115.9)
ob_cube_012.scale = (15.0, 5.0, 1.0)
ob_point_003.location = (-79.07, -48.97, 178.2)
ob_point_003.rotation_euler = (3.142, 1.571, 1.571)
ob_point_004.location = (77.91, -48.94, 179.7)
ob_point_004.rotation_euler = (3.142, 1.571, 1.571)

# ---- collection membership
col_collection.objects.link(ob_cube)
col_collection.objects.link(ob_light)
col_collection.objects.link(ob_camera)
col_collection.objects.link(ob_cube_001)
col_collection.objects.link(ob_point)
col_collection.objects.link(ob_point_001)
col_collection.objects.link(ob_cube_002)
col_collection.objects.link(ob_cube_003)
col_collection.objects.link(ob_cube_004)
col_collection.objects.link(ob_cube_005)
col_collection.objects.link(ob_cube_006)
col_collection.objects.link(ob_cube_007)
col_collection.objects.link(ob_cube_008)
col_collection.objects.link(ob_light_001)
col_collection.objects.link(ob_cube_009)
col_collection.objects.link(ob_cube_010)
col_collection.objects.link(ob_point_002)
col_collection.objects.link(ob_cube_011)
col_collection.objects.link(ob_cube_012)
col_collection.objects.link(ob_point_003)
col_collection.objects.link(ob_point_004)

# ---- scene / render settings (as saved in the file)
scene.camera = ob_camera
scene.frame_start = 1; scene.frame_end = 250; scene.frame_set(1)
scene.render.engine = 'BLENDER_EEVEE_NEXT'
scene.render.resolution_x = 2403
scene.cycles.sampling_pattern = 'TABULATED_SOBOL'
scene.view_settings.view_transform = 'Filmic'
bpy.context.view_layer.update()
